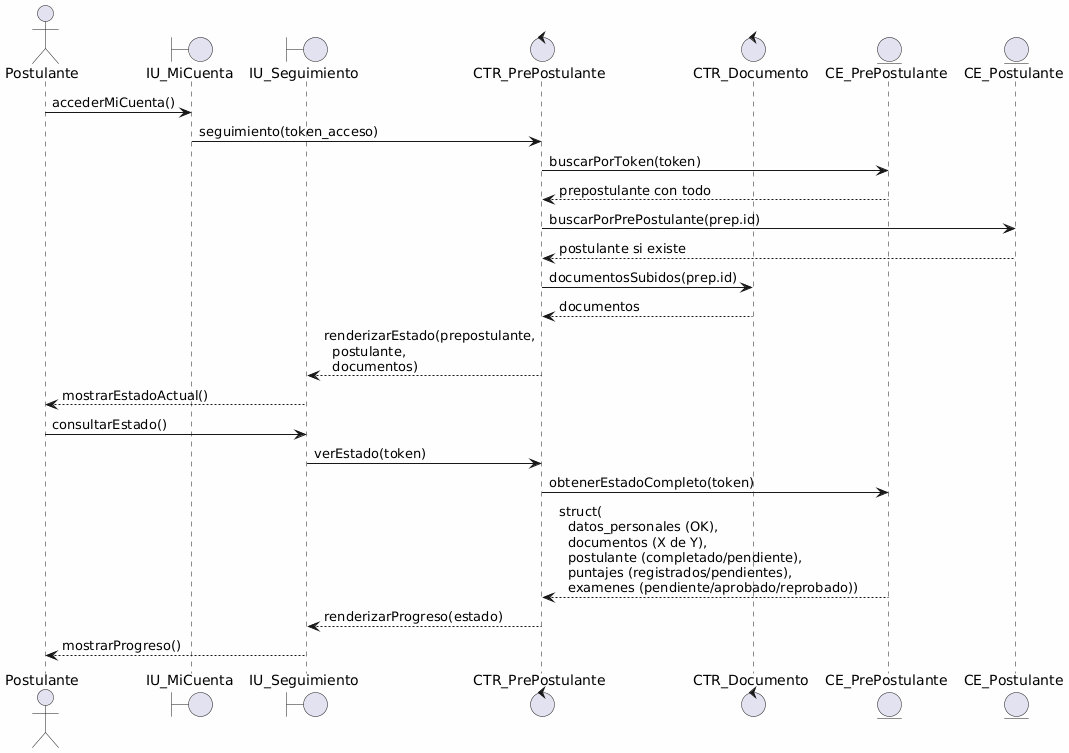

The diagram above was rendered by PlantUML. Its source (embedded in the PNG):
@startuml
skinparam backgroundColor #FEFEFE
skinparam defaultFontName Consolas

actor "Postulante" as actor
boundary "IU_MiCuenta" as miCuenta
boundary "IU_Seguimiento" as seguimiento
control "CTR_PrePostulante" as ctr
control "CTR_Documento" as doc
entity "CE_PrePostulante" as prep
entity "CE_Postulante" as post

actor -> miCuenta: accederMiCuenta()
miCuenta -> ctr: seguimiento(token_acceso)
ctr -> prep: buscarPorToken(token)
prep --> ctr: prepostulante con todo
ctr -> post: buscarPorPrePostulante(prep.id)
post --> ctr: postulante si existe
ctr -> doc: documentosSubidos(prep.id)
doc --> ctr: documentos
ctr --> seguimiento: renderizarEstado(prepostulante,\n  postulante,\n  documentos)
seguimiento --> actor: mostrarEstadoActual()

actor -> seguimiento: consultarEstado()
seguimiento -> ctr: verEstado(token)
ctr -> prep: obtenerEstadoCompleto(token)
prep --> ctr: struct(\n  datos_personales (OK),\n  documentos (X de Y),\n  postulante (completado/pendiente),\n  puntajes (registrados/pendientes),\n  examenes (pendiente/aprobado/reprobado))
ctr --> seguimiento: renderizarProgreso(estado)
seguimiento --> actor: mostrarProgreso()
@enduml